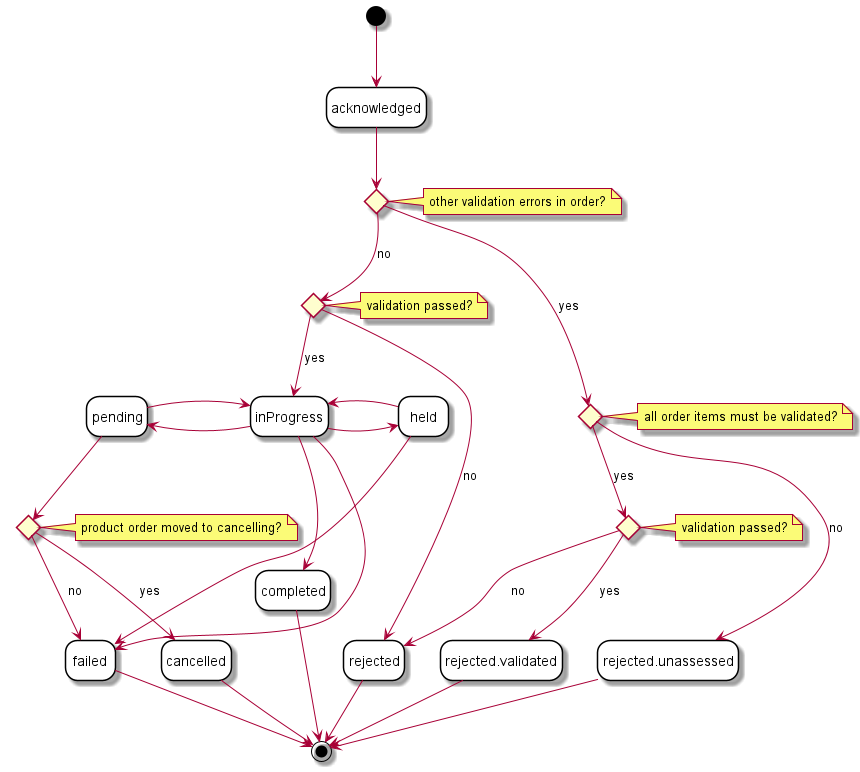

The diagram above was rendered by PlantUML. Its source (embedded in the PNG):
@startuml

'skinparam Linetype polyline
'skinparam Linetype ortho
skinparam state {
    BackgroundColor White
    BorderColor Black
}
hide empty description

'''decisions'''
state other_errors <<choice>> 
note right of other_errors : other validation errors in order?

state validation_passed <<choice>> 
note right of validation_passed : validation passed?

state all_order_validated <<choice>> 
note right of all_order_validated : all order items must be validated?

state validation_passed_other <<choice>> 
note right of validation_passed_other : validation passed?

state product_order_moved <<choice>> 
note right of product_order_moved : product order moved to cancelling?

'''state redefinitions '''
' state exception <<end>>

'''state rank'''
other_errors -d[hidden]-> validation_passed
other_errors -d[hidden]-> all_order_validated

validation_passed_other -d[hidden]-> rejected
validation_passed_other -d[hidden]-> rejected.validated
validation_passed_other -d[hidden]-> rejected.unassessed

inProgress -d[hidden]-> product_order_moved

''' diagram'''
[*] --> acknowledged 

acknowledged --> other_errors

other_errors -[norank]-> validation_passed : no
other_errors -[norank]-> all_order_validated : yes

validation_passed --> inProgress : yes
validation_passed -[norank]-> rejected : no

inProgress --> completed
inProgress -[norank]-> failed
inProgress -r-> held
inProgress -l-> pending

held -[norank]-> inProgress
held -[norank]-> failed

pending -[norank]-> inProgress
pending --> product_order_moved

product_order_moved --> failed : no
product_order_moved --> cancelled : yes

all_order_validated -[norank]-> rejected.unassessed : no
all_order_validated -d-> validation_passed_other : yes

validation_passed_other -[norank]-> rejected : no
validation_passed_other -[norank]-> rejected.validated : yes

completed --> [*]
failed --> [*]
cancelled --> [*]
rejected.unassessed --> [*]
rejected.validated --> [*]
rejected --> [*]

@enduml